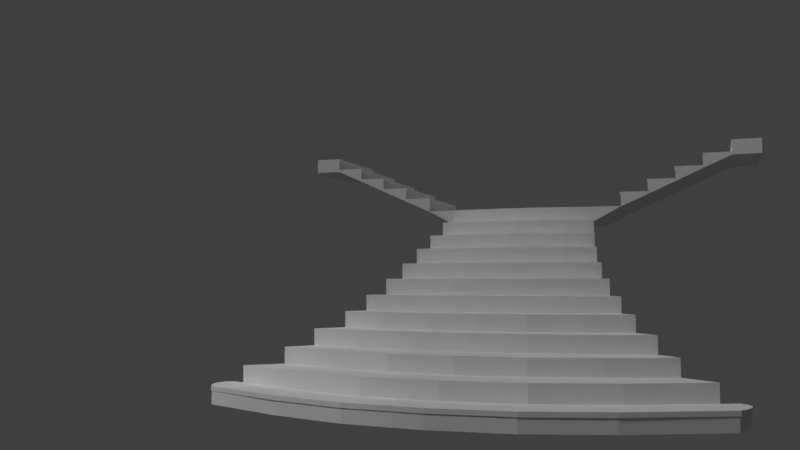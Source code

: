 # Source: Titanic_Grand_Staircase_No_railings_just_steps_.blend  (saved by Blender 2.79.0; exported with 4.5.12 LTS)
import bpy
from mathutils import Matrix  # noqa: F401  (used for matrix-valued properties, if any)

bpy.ops.wm.read_factory_settings(use_empty=True)
scene = bpy.context.scene
scene.name = 'Scene'

# ---- collections
col_collection_1 = bpy.data.collections.new('Collection 1'); scene.collection.children.link(col_collection_1)

# ---- materials (node trees are filled in below, after node groups)
mat_material = bpy.data.materials.new('Material')
mat_material.alpha_threshold = 0.0
mat_material.use_transparent_shadow = False
mat_material.roughness = 0.5
mat_material.line_color = (0.0, 0.0, 0.0, 1.0)

# ---- material node trees

# ---- world
world_world = bpy.data.worlds.new('World'); scene.world = world_world
world_world.color = (0.05088, 0.05088, 0.05088)
world_world.use_sun_shadow = False
world_world.sun_shadow_jitter_overblur = 0.0
world_world.cycles.sampling_method = 'MANUAL'

# ---- cameras
cam_camera = bpy.data.cameras.new('Camera')
cam_camera.clip_end = 100.0
cam_camera.lens = 35.0
cam_camera.sensor_width = 32.0
cam_camera.sensor_height = 18.0
cam_camera.ortho_scale = 7.314
cam_camera.dof.focus_distance = 0.0
cam_camera.dof.aperture_fstop = 128.0

# ---- lights
light_spot_005 = bpy.data.lights.new('Spot.005', 'SPOT')
light_spot_005.transmission_factor = 0.0
light_spot_005.energy = 100.0
light_spot_005.shadow_buffer_clip_start = 0.5
light_spot_005.shadow_soft_size = 0.1
light_spot_005.shadow_maximum_resolution = 0.006
light_spot_005.use_absolute_resolution = True
light_spot_004 = bpy.data.lights.new('Spot.004', 'SPOT')
light_spot_004.transmission_factor = 0.0
light_spot_004.energy = 100.0
light_spot_004.shadow_buffer_clip_start = 0.5
light_spot_004.shadow_soft_size = 0.1
light_spot_004.shadow_maximum_resolution = 0.006
light_spot_004.use_absolute_resolution = True
light_spot_003 = bpy.data.lights.new('Spot.003', 'SPOT')
light_spot_003.transmission_factor = 0.0
light_spot_003.energy = 100.0
light_spot_003.shadow_buffer_clip_start = 0.5
light_spot_003.shadow_soft_size = 0.1
light_spot_003.shadow_maximum_resolution = 0.006
light_spot_003.use_absolute_resolution = True
light_spot_002 = bpy.data.lights.new('Spot.002', 'SPOT')
light_spot_002.transmission_factor = 0.0
light_spot_002.energy = 100.0
light_spot_002.shadow_buffer_clip_start = 0.5
light_spot_002.shadow_soft_size = 0.1
light_spot_002.shadow_maximum_resolution = 0.006
light_spot_002.use_absolute_resolution = True
light_spot_001 = bpy.data.lights.new('Spot.001', 'SPOT')
light_spot_001.transmission_factor = 0.0
light_spot_001.energy = 100.0
light_spot_001.shadow_buffer_clip_start = 0.5
light_spot_001.shadow_soft_size = 0.1
light_spot_001.shadow_maximum_resolution = 0.006
light_spot_001.use_absolute_resolution = True
light_spot = bpy.data.lights.new('Spot', 'SPOT')
light_spot.transmission_factor = 0.0
light_spot.energy = 100.0
light_spot.shadow_buffer_clip_start = 0.5
light_spot.shadow_soft_size = 0.1
light_spot.shadow_maximum_resolution = 0.006
light_spot.use_absolute_resolution = True
light_hemi = bpy.data.lights.new('Hemi', 'SUN')
light_hemi.transmission_factor = 0.0
light_hemi.angle = 0.1993
light_hemi.energy = 1.0
light_hemi.shadow_buffer_clip_start = 0.5
light_hemi.shadow_soft_size = 0.1
light_hemi.shadow_cascade_max_distance = 1000.0

# ---- meshes
me_cube_025 = bpy.data.meshes.new('Cube.025')
me_cube_025.from_pydata([(-1.0, -1.0, -1.0), (-1.0, -1.0, 1.0), (-1.0, 1.0, 0.9595), (-1.0, 1.0, 1.0), (1.0, -1.0, -1.0), (1.0, -1.0, 1.0), (1.0, 1.0, 0.9595), (1.0, 1.0, 1.0)], [], [(0, 1, 3, 2), (2, 3, 7, 6), (6, 7, 5, 4), (4, 5, 1, 0), (2, 6, 4, 0), (7, 3, 1, 5)])
me_cube_025.materials.append(mat_material)
me_cube_025.use_remesh_preserve_volume = False
me_cube_025.use_remesh_preserve_attributes = False
me_cube_025.use_mirror_vertex_groups = False
me_cube_025.update()
me_cube_024 = bpy.data.meshes.new('Cube.024')
me_cube_024.from_pydata([(-1.0, -1.0, -1.0), (-1.0, -1.0, 1.0), (-1.0, 1.0, 0.616), (-1.0, 1.0, 1.0), (1.0, -1.0, -1.0), (1.0, -1.0, 1.0), (1.0, 1.0, 0.616), (1.0, 1.0, 1.0), (-1.0, -1.0, 0.6299), (-1.0, 1.0, 0.6299), (1.0, 1.0, 0.6299), (1.0, -1.0, 0.6299), (-1.0, -1.057, 0.6299), (-1.0, -1.057, 1.0), (1.0, -1.057, 1.0), (1.0, -1.057, 0.6299)], [], [(8, 1, 3, 9), (9, 3, 7, 10), (10, 7, 5, 11), (5, 1, 13, 14), (2, 6, 4, 0), (7, 3, 1, 5), (4, 11, 8, 0), (6, 10, 11, 4), (2, 9, 10, 6), (0, 8, 9, 2), (15, 14, 13, 12), (8, 11, 15, 12), (1, 8, 12, 13), (11, 5, 14, 15)])
me_cube_024.materials.append(mat_material)
me_cube_024.use_remesh_preserve_volume = False
me_cube_024.use_remesh_preserve_attributes = False
me_cube_024.use_mirror_vertex_groups = False
me_cube_024.update()
me_cube_023 = bpy.data.meshes.new('Cube.023')
me_cube_023.from_pydata([(-1.0, -1.0, -1.0), (-1.0, -1.0, 1.0), (-1.0, 1.0, 0.6102), (-1.0, 1.0, 1.0), (1.0, -1.0, -1.0), (1.0, -1.0, 1.0), (1.0, 1.0, 0.6102), (1.0, 1.0, 1.0), (-1.0, -1.0, 0.6299), (-1.0, 1.0, 0.6299), (1.0, 1.0, 0.6299), (1.0, -1.0, 0.6299), (-1.0, -1.057, 0.6299), (-1.0, -1.057, 1.0), (1.0, -1.057, 1.0), (1.0, -1.057, 0.6299)], [], [(8, 1, 3, 9), (9, 3, 7, 10), (10, 7, 5, 11), (5, 1, 13, 14), (2, 6, 4, 0), (7, 3, 1, 5), (4, 11, 8, 0), (6, 10, 11, 4), (2, 9, 10, 6), (0, 8, 9, 2), (15, 14, 13, 12), (8, 11, 15, 12), (1, 8, 12, 13), (11, 5, 14, 15)])
me_cube_023.materials.append(mat_material)
me_cube_023.use_remesh_preserve_volume = False
me_cube_023.use_remesh_preserve_attributes = False
me_cube_023.use_mirror_vertex_groups = False
me_cube_023.update()
me_cube_022 = bpy.data.meshes.new('Cube.022')
me_cube_022.from_pydata([(-1.0, -1.0, -1.0), (-1.0, -1.0, 1.0), (-1.0, 1.0, 0.6586), (-1.0, 1.0, 1.0), (1.0, -1.0, -1.0), (1.0, -1.0, 1.0), (1.0, 1.0, 0.6586), (1.0, 1.0, 1.0), (-1.0, -1.0, 0.6299), (-1.0, 1.0, 0.6299), (1.0, 1.0, 0.6299), (1.0, -1.0, 0.6299), (-1.0, -1.057, 0.6299), (-1.0, -1.057, 1.0), (1.0, -1.057, 1.0), (1.0, -1.057, 0.6299)], [], [(8, 1, 3, 9), (9, 3, 7, 10), (10, 7, 5, 11), (5, 1, 13, 14), (2, 6, 4, 0), (7, 3, 1, 5), (4, 11, 8, 0), (6, 10, 11, 4), (2, 9, 10, 6), (0, 8, 9, 2), (15, 14, 13, 12), (8, 11, 15, 12), (1, 8, 12, 13), (11, 5, 14, 15)])
me_cube_022.materials.append(mat_material)
me_cube_022.use_remesh_preserve_volume = False
me_cube_022.use_remesh_preserve_attributes = False
me_cube_022.use_mirror_vertex_groups = False
me_cube_022.update()
me_cube_021 = bpy.data.meshes.new('Cube.021')
me_cube_021.from_pydata([(-1.0, -1.0, -1.0), (-1.0, -1.0, 1.0), (-1.0, 1.0, 0.628), (-1.0, 1.0, 1.0), (1.0, -1.0, -1.0), (1.0, -1.0, 1.0), (1.0, 1.0, 0.628), (1.0, 1.0, 1.0), (-1.0, -1.0, 0.6299), (-1.0, 1.0, 0.6299), (1.0, 1.0, 0.6299), (1.0, -1.0, 0.6299), (-1.0, -1.057, 0.6299), (-1.0, -1.057, 1.0), (1.0, -1.057, 1.0), (1.0, -1.057, 0.6299)], [], [(8, 1, 3, 9), (9, 3, 7, 10), (10, 7, 5, 11), (5, 1, 13, 14), (2, 6, 4, 0), (7, 3, 1, 5), (4, 11, 8, 0), (6, 10, 11, 4), (2, 9, 10, 6), (0, 8, 9, 2), (15, 14, 13, 12), (8, 11, 15, 12), (1, 8, 12, 13), (11, 5, 14, 15)])
me_cube_021.materials.append(mat_material)
me_cube_021.use_remesh_preserve_volume = False
me_cube_021.use_remesh_preserve_attributes = False
me_cube_021.use_mirror_vertex_groups = False
me_cube_021.update()
me_cube_020 = bpy.data.meshes.new('Cube.020')
me_cube_020.from_pydata([(-1.0, -1.0, -1.0), (-1.0, -1.0, 1.0), (-1.0, 1.0, -1.0), (-1.0, 1.0, 1.0), (1.0, -1.0, -1.0), (1.0, -1.0, 1.0), (1.0, 1.0, -1.0), (1.0, 1.0, 1.0), (-1.0, -1.0, 0.6299), (-1.0, 1.0, 0.6299), (1.0, 1.0, 0.6299), (1.0, -1.0, 0.6299), (-1.0, -1.057, 0.6299), (-1.0, -1.057, 1.0), (1.0, -1.057, 1.0), (1.0, -1.057, 0.6299)], [], [(8, 1, 3, 9), (9, 3, 7, 10), (10, 7, 5, 11), (5, 1, 13, 14), (2, 6, 4, 0), (7, 3, 1, 5), (4, 11, 8, 0), (6, 10, 11, 4), (2, 9, 10, 6), (0, 8, 9, 2), (15, 14, 13, 12), (8, 11, 15, 12), (1, 8, 12, 13), (11, 5, 14, 15)])
me_cube_020.materials.append(mat_material)
me_cube_020.use_remesh_preserve_volume = False
me_cube_020.use_remesh_preserve_attributes = False
me_cube_020.use_mirror_vertex_groups = False
me_cube_020.update()
me_cube_019 = bpy.data.meshes.new('Cube.019')
me_cube_019.from_pydata([(-1.0, -1.0, -1.0), (-1.0, -1.0, 1.0), (-1.0, 1.0, -1.0), (-1.0, 1.0, 1.0), (1.0, -1.0, -1.0), (1.0, -1.0, 1.0), (1.0, 1.0, -1.0), (1.0, 1.0, 1.0), (-1.0, -1.0, 0.6299), (-1.0, 1.0, 0.6299), (1.0, 1.0, 0.6299), (1.0, -1.0, 0.6299), (-1.0, -1.057, 0.6299), (-1.0, -1.057, 1.0), (1.0, -1.057, 1.0), (1.0, -1.057, 0.6299)], [], [(8, 1, 3, 9), (9, 3, 7, 10), (10, 7, 5, 11), (5, 1, 13, 14), (2, 6, 4, 0), (7, 3, 1, 5), (4, 11, 8, 0), (6, 10, 11, 4), (2, 9, 10, 6), (0, 8, 9, 2), (15, 14, 13, 12), (8, 11, 15, 12), (1, 8, 12, 13), (11, 5, 14, 15)])
me_cube_019.materials.append(mat_material)
me_cube_019.use_remesh_preserve_volume = False
me_cube_019.use_remesh_preserve_attributes = False
me_cube_019.use_mirror_vertex_groups = False
me_cube_019.update()
me_cube_018 = bpy.data.meshes.new('Cube.018')
me_cube_018.from_pydata([(-1.0, -1.0, -1.0), (-1.0, -1.0, 1.0), (-1.0, 1.0, 0.628), (-1.0, 1.0, 1.0), (1.0, -1.0, -1.0), (1.0, -1.0, 1.0), (1.0, 1.0, 0.628), (1.0, 1.0, 1.0), (-1.0, -1.0, 0.6299), (-1.0, 1.0, 0.6299), (1.0, 1.0, 0.6299), (1.0, -1.0, 0.6299), (-1.0, -1.057, 0.6299), (-1.0, -1.057, 1.0), (1.0, -1.057, 1.0), (1.0, -1.057, 0.6299)], [], [(8, 1, 3, 9), (9, 3, 7, 10), (10, 7, 5, 11), (5, 1, 13, 14), (2, 6, 4, 0), (7, 3, 1, 5), (4, 11, 8, 0), (6, 10, 11, 4), (2, 9, 10, 6), (0, 8, 9, 2), (15, 14, 13, 12), (8, 11, 15, 12), (1, 8, 12, 13), (11, 5, 14, 15)])
me_cube_018.materials.append(mat_material)
me_cube_018.use_remesh_preserve_volume = False
me_cube_018.use_remesh_preserve_attributes = False
me_cube_018.use_mirror_vertex_groups = False
me_cube_018.update()
me_cube_017 = bpy.data.meshes.new('Cube.017')
me_cube_017.from_pydata([(-1.0, -1.0, -1.0), (-1.0, -1.0, 1.0), (-1.0, 1.0, 0.6586), (-1.0, 1.0, 1.0), (1.0, -1.0, -1.0), (1.0, -1.0, 1.0), (1.0, 1.0, 0.6586), (1.0, 1.0, 1.0), (-1.0, -1.0, 0.6299), (-1.0, 1.0, 0.6299), (1.0, 1.0, 0.6299), (1.0, -1.0, 0.6299), (-1.0, -1.057, 0.6299), (-1.0, -1.057, 1.0), (1.0, -1.057, 1.0), (1.0, -1.057, 0.6299)], [], [(8, 1, 3, 9), (9, 3, 7, 10), (10, 7, 5, 11), (5, 1, 13, 14), (2, 6, 4, 0), (7, 3, 1, 5), (4, 11, 8, 0), (6, 10, 11, 4), (2, 9, 10, 6), (0, 8, 9, 2), (15, 14, 13, 12), (8, 11, 15, 12), (1, 8, 12, 13), (11, 5, 14, 15)])
me_cube_017.materials.append(mat_material)
me_cube_017.use_remesh_preserve_volume = False
me_cube_017.use_remesh_preserve_attributes = False
me_cube_017.use_mirror_vertex_groups = False
me_cube_017.update()
me_cube_016 = bpy.data.meshes.new('Cube.016')
me_cube_016.from_pydata([(-1.0, -1.0, -1.0), (-1.0, -1.0, 1.0), (-1.0, 1.0, 0.6102), (-1.0, 1.0, 1.0), (1.0, -1.0, -1.0), (1.0, -1.0, 1.0), (1.0, 1.0, 0.6102), (1.0, 1.0, 1.0), (-1.0, -1.0, 0.6299), (-1.0, 1.0, 0.6299), (1.0, 1.0, 0.6299), (1.0, -1.0, 0.6299), (-1.0, -1.057, 0.6299), (-1.0, -1.057, 1.0), (1.0, -1.057, 1.0), (1.0, -1.057, 0.6299)], [], [(8, 1, 3, 9), (9, 3, 7, 10), (10, 7, 5, 11), (5, 1, 13, 14), (2, 6, 4, 0), (7, 3, 1, 5), (4, 11, 8, 0), (6, 10, 11, 4), (2, 9, 10, 6), (0, 8, 9, 2), (15, 14, 13, 12), (8, 11, 15, 12), (1, 8, 12, 13), (11, 5, 14, 15)])
me_cube_016.materials.append(mat_material)
me_cube_016.use_remesh_preserve_volume = False
me_cube_016.use_remesh_preserve_attributes = False
me_cube_016.use_mirror_vertex_groups = False
me_cube_016.update()
me_cube_015 = bpy.data.meshes.new('Cube.015')
me_cube_015.from_pydata([(-1.0, -1.0, -1.0), (-1.0, -1.0, 1.0), (-1.0, 1.0, 0.616), (-1.0, 1.0, 1.0), (1.0, -1.0, -1.0), (1.0, -1.0, 1.0), (1.0, 1.0, 0.616), (1.0, 1.0, 1.0), (-1.0, -1.0, 0.6299), (-1.0, 1.0, 0.6299), (1.0, 1.0, 0.6299), (1.0, -1.0, 0.6299), (-1.0, -1.057, 0.6299), (-1.0, -1.057, 1.0), (1.0, -1.057, 1.0), (1.0, -1.057, 0.6299)], [], [(8, 1, 3, 9), (9, 3, 7, 10), (10, 7, 5, 11), (5, 1, 13, 14), (2, 6, 4, 0), (7, 3, 1, 5), (4, 11, 8, 0), (6, 10, 11, 4), (2, 9, 10, 6), (0, 8, 9, 2), (15, 14, 13, 12), (8, 11, 15, 12), (1, 8, 12, 13), (11, 5, 14, 15)])
me_cube_015.materials.append(mat_material)
me_cube_015.use_remesh_preserve_volume = False
me_cube_015.use_remesh_preserve_attributes = False
me_cube_015.use_mirror_vertex_groups = False
me_cube_015.update()
me_cube_014 = bpy.data.meshes.new('Cube.014')
me_cube_014.from_pydata([(-1.0, -1.0, -1.0), (-1.0, -1.0, 1.0), (-1.0, 1.0, 0.9595), (-1.0, 1.0, 1.0), (1.0, -1.0, -1.0), (1.0, -1.0, 1.0), (1.0, 1.0, 0.9595), (1.0, 1.0, 1.0)], [], [(0, 1, 3, 2), (2, 3, 7, 6), (6, 7, 5, 4), (4, 5, 1, 0), (2, 6, 4, 0), (7, 3, 1, 5)])
me_cube_014.materials.append(mat_material)
me_cube_014.use_remesh_preserve_volume = False
me_cube_014.use_remesh_preserve_attributes = False
me_cube_014.use_mirror_vertex_groups = False
me_cube_014.update()
me_cube_012 = bpy.data.meshes.new('Cube.012')
me_cube_012.from_pydata([(1.276, -2.698, -1.0), (1.934, -1.69, 1.0), (1.948, -2.698, -1.0), (2.969, -0.8449, 1.0), (1.934, 1.69, -1.0), (1.276, -2.698, 1.0), (2.605, 1.69, -1.0), (1.948, 2.698, -1.0), (1.934, 1.69, 1.0), (1.934, -1.69, -1.0), (2.401, -7.538e-07, 1.0), (2.297, 0.8449, -1.0), (2.401, 5.303e-07, -1.0), (2.605, 1.69, 1.0), (3.072, -7.938e-07, 1.0), (1.948, 2.698, 1.0), (2.605, -1.69, -1.0), (2.969, -0.8449, -1.0), (1.276, 2.698, 1.0), (2.297, 0.8449, 1.0), (2.297, -0.8449, -1.0), (1.276, 2.698, -1.0), (2.297, -0.8449, 1.0), (3.072, 4.904e-07, -1.0), (2.969, 0.8449, 1.0), (1.948, -2.698, 1.0), (2.969, 0.8449, -1.0), (2.605, -1.69, 1.0), (2.068, -1.69, -1.0), (2.202, -1.69, -1.0), (2.337, -1.69, -1.0), (2.471, -1.69, -1.0), (2.834, -0.8449, -1.0), (2.7, -0.8449, -1.0), (2.566, -0.8449, -1.0), (2.432, -0.8449, -1.0), (2.834, 0.8449, 1.0), (2.7, 0.8449, 1.0), (2.566, 0.8449, 1.0), (2.432, 0.8449, 1.0), (2.535, -7.618e-07, 1.0), (2.669, -7.698e-07, 1.0), (2.803, -7.778e-07, 1.0), (2.938, -7.858e-07, 1.0), (2.068, 1.69, -1.0), (2.202, 1.69, -1.0), (2.337, 1.69, -1.0), (2.471, 1.69, -1.0), (2.834, -0.8449, 1.0), (2.7, -0.8449, 1.0), (2.566, -0.8449, 1.0), (2.432, -0.8449, 1.0), (2.068, -1.69, 1.0), (2.202, -1.69, 1.0), (2.337, -1.69, 1.0), (2.471, -1.69, 1.0), (2.938, 4.984e-07, -1.0), (2.803, 5.063e-07, -1.0), (2.669, 5.143e-07, -1.0), (2.535, 5.223e-07, -1.0), (2.432, 0.8449, -1.0), (2.566, 0.8449, -1.0), (2.7, 0.8449, -1.0), (2.834, 0.8449, -1.0), (2.068, 1.69, 1.0), (2.202, 1.69, 1.0), (2.337, 1.69, 1.0), (2.471, 1.69, 1.0), (1.761, -2.768, 1.0), (1.627, -2.799, 1.0), (1.493, -2.799, 1.0), (1.358, -2.768, 1.0), (1.358, -2.768, -1.0), (1.493, -2.799, -1.0), (1.627, -2.799, -1.0), (1.761, -2.768, -1.0), (1.761, 2.768, -1.0), (1.627, 2.799, -1.0), (1.493, 2.799, -1.0), (1.358, 2.768, -1.0), (1.358, 2.768, 1.0), (1.493, 2.799, 1.0), (1.627, 2.799, 1.0), (1.761, 2.768, 1.0), (1.948, 2.698, 0.5), (1.276, 2.698, 0.5), (2.401, -4.328e-07, 0.5), (1.934, 1.69, 0.5), (1.276, -2.698, 0.5), (2.297, 0.8449, 0.5), (1.934, -1.69, 0.5), (2.969, -0.8449, 0.5), (2.297, -0.8449, 0.5), (2.605, -1.69, 0.5), (2.969, 0.8449, 0.5), (1.948, -2.698, 0.5), (2.605, 1.69, 0.5), (3.072, -4.727e-07, 0.5), (1.358, 2.768, 0.5), (1.493, 2.799, 0.5), (1.627, 2.799, 0.5), (1.761, 2.768, 0.5), (1.358, -2.768, 0.5), (1.493, -2.799, 0.5), (1.627, -2.799, 0.5), (1.761, -2.768, 0.5), (1.933, -1.705, 1.002), (1.27, -2.707, 1.002), (3.082, -7.968e-07, 1.002), (2.978, -0.8526, 1.002), (1.27, 2.712, 1.002), (1.933, 1.705, 1.002), (2.3, 0.8526, 1.002), (2.611, -1.705, 1.002), (1.947, 2.712, 0.4977), (1.947, 2.712, 1.002), (2.978, 0.8526, 1.002), (2.404, -7.565e-07, 1.002), (1.352, -2.778, 1.002), (2.611, 1.705, 1.002), (1.759, 2.783, 1.002), (1.27, 2.712, 0.4977), (2.3, -0.8526, 1.002), (1.27, -2.707, 0.4977), (1.947, -2.707, 0.4977), (1.947, -2.707, 1.002), (1.759, -2.778, 1.002), (1.624, -2.809, 1.002), (1.488, -2.809, 1.002), (1.352, 2.783, 1.002), (1.488, 2.814, 1.002), (1.624, 2.814, 1.002), (1.352, -2.778, 0.4977), (1.488, -2.809, 0.4977), (1.624, -2.809, 0.4977), (1.759, -2.778, 0.4977), (2.404, -4.325e-07, 0.4977), (1.933, 1.705, 0.4977), (2.3, 0.8526, 0.4977), (1.933, -1.705, 0.4977), (2.978, -0.8526, 0.4977), (2.3, -0.8526, 0.4977), (2.611, -1.705, 0.4977), (2.978, 0.8526, 0.4977), (2.611, 1.705, 0.4977), (3.082, -4.728e-07, 0.4977), (1.352, 2.783, 0.4977), (1.488, 2.814, 0.4977), (1.624, 2.814, 0.4977), (1.759, 2.783, 0.4977)], [], [(31, 32, 17, 16), (43, 48, 3, 14), (75, 31, 16, 2), (14, 3, 109, 108), (93, 91, 140, 142), (98, 85, 121, 146), (32, 56, 23, 17), (5, 1, 106, 107), (67, 36, 24, 13), (47, 76, 7, 6), (36, 43, 14, 24), (91, 97, 145, 140), (24, 14, 108, 116), (55, 68, 25, 27), (99, 98, 146, 147), (83, 15, 115, 120), (63, 47, 6, 26), (48, 55, 27, 3), (90, 88, 123, 139), (100, 99, 147, 148), (85, 87, 137, 121), (56, 63, 26, 23), (83, 67, 13, 15), (101, 100, 148, 149), (105, 75, 2, 95), (87, 89, 138, 137), (88, 102, 132, 123), (70, 71, 118, 128), (89, 86, 136, 138), (3, 27, 113, 109), (88, 0, 72, 102), (102, 72, 73, 103), (103, 73, 74, 104), (104, 74, 75, 105), (18, 8, 64, 80), (80, 64, 65, 81), (81, 65, 66, 82), (82, 66, 67, 83), (12, 11, 60, 59), (59, 60, 61, 58), (58, 61, 62, 57), (57, 62, 63, 56), (22, 1, 52, 51), (51, 52, 53, 50), (50, 53, 54, 49), (49, 54, 55, 48), (11, 4, 44, 60), (60, 44, 45, 61), (61, 45, 46, 62), (62, 46, 47, 63), (1, 5, 71, 52), (52, 71, 70, 53), (53, 70, 69, 54), (54, 69, 68, 55), (19, 10, 40, 39), (39, 40, 41, 38), (38, 41, 42, 37), (37, 42, 43, 36), (4, 21, 79, 44), (44, 79, 78, 45), (45, 78, 77, 46), (46, 77, 76, 47), (8, 19, 39, 64), (64, 39, 38, 65), (65, 38, 37, 66), (66, 37, 36, 67), (20, 12, 59, 35), (35, 59, 58, 34), (34, 58, 57, 33), (33, 57, 56, 32), (0, 9, 28, 72), (72, 28, 29, 73), (73, 29, 30, 74), (74, 30, 31, 75), (10, 22, 51, 40), (40, 51, 50, 41), (41, 50, 49, 42), (42, 49, 48, 43), (9, 20, 35, 28), (28, 35, 34, 29), (29, 34, 33, 30), (30, 33, 32, 31), (102, 103, 133, 132), (13, 24, 116, 119), (69, 70, 128, 127), (86, 92, 141, 136), (77, 100, 101, 76), (78, 99, 100, 77), (79, 98, 99, 78), (21, 85, 98, 79), (76, 101, 84, 7), (82, 83, 120, 131), (16, 93, 95, 2), (20, 9, 90, 92), (7, 84, 96, 6), (6, 96, 94, 26), (26, 94, 97, 23), (12, 20, 92, 86), (11, 12, 86, 89), (4, 11, 89, 87), (21, 4, 87, 85), (9, 0, 88, 90), (23, 97, 91, 17), (17, 91, 93, 16), (140, 109, 113, 142), (145, 108, 109, 140), (139, 123, 107, 106), (121, 137, 111, 110), (137, 138, 112, 111), (138, 136, 117, 112), (136, 141, 122, 117), (143, 116, 108, 145), (144, 119, 116, 143), (114, 115, 119, 144), (141, 139, 106, 122), (142, 113, 125, 124), (149, 120, 115, 114), (121, 110, 129, 146), (146, 129, 130, 147), (147, 130, 131, 148), (148, 131, 120, 149), (127, 134, 135, 126), (128, 133, 134, 127), (118, 132, 133, 128), (107, 123, 132, 118), (126, 135, 124, 125), (15, 13, 119, 115), (84, 101, 149, 114), (10, 19, 112, 117), (1, 22, 122, 106), (105, 95, 124, 135), (95, 93, 142, 124), (27, 25, 125, 113), (92, 90, 139, 141), (18, 80, 129, 110), (22, 10, 117, 122), (96, 84, 114, 144), (8, 18, 110, 111), (80, 81, 130, 129), (94, 96, 144, 143), (25, 68, 126, 125), (71, 5, 107, 118), (104, 105, 135, 134), (81, 82, 131, 130), (97, 94, 143, 145), (68, 69, 127, 126), (103, 104, 134, 133), (19, 8, 111, 112)])
me_cube_012.materials.append(mat_material)
me_cube_012.use_remesh_preserve_volume = False
me_cube_012.use_remesh_preserve_attributes = False
me_cube_012.use_mirror_vertex_groups = False
me_cube_012.update()
me_cube_011 = bpy.data.meshes.new('Cube.011')
me_cube_011.from_pydata([(1.39, -2.535, -1.0), (1.934, -1.69, 1.0), (1.6, 0.7262, 0.9526), (1.335, -1.452, 0.9526), (1.934, 1.69, -1.0), (1.39, -2.535, 1.0), (0.9338, -2.179, 1.0), (0.9338, -2.179, 0.9526), (1.934, 1.69, 1.0), (1.934, -1.69, -1.0), (2.401, -7.538e-07, 1.0), (2.297, 0.8449, -1.0), (2.401, 5.303e-07, -1.0), (1.335, -1.452, 1.0), (1.686, 4.863e-07, 0.9526), (1.686, -6.174e-07, 1.0), (1.6, -0.7262, 1.0), (0.9338, 2.179, 1.0), (1.39, 2.535, 1.0), (2.297, 0.8449, 1.0), (2.297, -0.8449, -1.0), (1.39, 2.535, -1.0), (2.297, -0.8449, 1.0), (1.335, 1.452, 0.9526), (1.6, -0.7262, 0.9526), (1.6, 0.7262, 1.0), (0.9338, 2.179, 0.9526), (1.335, 1.452, 1.0), (1.6, -0.7262, 0.9886), (1.6, 0.7262, 0.9886), (1.335, 1.452, 0.9886), (0.9338, 2.179, 0.9886), (1.39, 2.535, 0.5208), (2.401, -4.461e-07, 0.5208), (1.934, 1.69, 0.5208), (1.39, -2.535, 0.5208), (2.297, 0.8449, 0.5208), (1.934, -1.69, 0.5208), (2.297, -0.8449, 0.5208), (1.335, -1.452, 0.9886), (0.9338, -2.179, 0.9886), (1.686, -3.53e-07, 0.9886)], [], [(2, 23, 4, 11), (31, 17, 18, 32), (28, 39, 13, 16), (13, 6, 5, 1), (27, 25, 19, 8), (37, 1, 5, 35), (23, 26, 21, 4), (32, 18, 8, 34), (41, 28, 16, 15), (3, 24, 20, 9), (14, 2, 11, 12), (34, 8, 19, 36), (36, 19, 10, 33), (7, 3, 9, 0), (33, 10, 22, 38), (15, 16, 22, 10), (29, 41, 15, 25), (30, 29, 25, 27), (25, 15, 10, 19), (17, 27, 8, 18), (38, 22, 1, 37), (31, 30, 27, 17), (39, 40, 6, 13), (16, 13, 1, 22), (24, 14, 12, 20), (40, 7, 0, 35), (6, 40, 35, 5), (3, 7, 40, 39), (26, 23, 30, 31), (20, 38, 37, 9), (23, 2, 29, 30), (2, 14, 41, 29), (12, 33, 38, 20), (11, 36, 33, 12), (4, 34, 36, 11), (14, 24, 28, 41), (21, 32, 34, 4), (9, 37, 35, 0), (24, 3, 39, 28), (26, 31, 32, 21)])
me_cube_011.materials.append(mat_material)
me_cube_011.use_remesh_preserve_volume = False
me_cube_011.use_remesh_preserve_attributes = False
me_cube_011.use_mirror_vertex_groups = False
me_cube_011.update()
me_cube_010 = bpy.data.meshes.new('Cube.010')
me_cube_010.from_pydata([(0.5026, 1.948, 0.9558), (0.5026, -1.948, 1.0), (1.6, 0.7262, -1.0), (1.335, -1.452, -1.0), (0.8789, -0.6494, 1.0), (0.5026, -1.948, 0.9558), (0.9338, -2.179, 1.0), (0.9338, -2.179, -1.0), (0.7224, -1.299, 1.0), (0.7224, 1.299, 0.9558), (0.8789, 0.6494, 0.9558), (0.9173, -5.352e-07, 1.0), (0.7224, -1.299, 0.9558), (1.335, -1.452, 1.0), (1.686, 4.863e-07, -1.0), (1.686, -6.174e-07, 1.0), (1.6, -0.7262, 1.0), (0.9338, 2.179, 1.0), (0.8789, -0.6494, 0.9558), (0.8789, 0.6494, 1.0), (0.7224, 1.299, 1.0), (0.9173, 4.519e-07, 0.9558), (0.5026, 1.948, 1.0), (1.335, 1.452, -1.0), (1.6, -0.7262, -1.0), (1.6, 0.7262, 1.0), (0.9338, 2.179, -1.0), (1.335, 1.452, 1.0)], [], [(5, 12, 3, 7), (21, 10, 2, 14), (24, 16, 13, 3), (18, 21, 14, 24), (12, 5, 1, 8), (22, 20, 27, 17), (12, 18, 24, 3), (4, 8, 13, 16), (14, 15, 16, 24), (0, 9, 20, 22), (9, 10, 19, 20), (19, 11, 15, 25), (8, 1, 6, 13), (10, 21, 11, 19), (20, 19, 25, 27), (21, 18, 4, 11), (2, 25, 15, 14), (23, 27, 25, 2), (1, 5, 7, 6), (10, 9, 23, 2), (11, 4, 16, 15), (26, 17, 27, 23), (3, 13, 6, 7), (9, 0, 26, 23), (18, 12, 8, 4), (0, 22, 17, 26)])
me_cube_010.materials.append(mat_material)
me_cube_010.use_remesh_preserve_volume = False
me_cube_010.use_remesh_preserve_attributes = False
me_cube_010.use_mirror_vertex_groups = False
me_cube_010.update()
me_cube_009 = bpy.data.meshes.new('Cube.009')
me_cube_009.from_pydata([(0.5026, 1.948, -1.0), (0.5026, -1.948, 1.0), (0.3862, 0.5669, 1.0), (0.2297, 1.134, 1.0), (0.8789, -0.6494, 1.0), (0.5026, -1.948, -1.0), (0.2297, 1.134, 0.9951), (0.009829, 1.701, 0.9951), (0.7224, -1.299, 1.0), (0.7224, 1.299, -1.0), (0.8789, 0.6494, -1.0), (0.9173, -5.352e-07, 1.0), (0.7224, -1.299, -1.0), (0.2297, -1.134, 1.0), (0.009829, -1.701, 1.0), (0.00983, 1.701, 1.0), (0.009829, -1.701, 0.9951), (0.3862, -0.5669, 0.9951), (0.8789, -0.6494, -1.0), (0.8789, 0.6494, 1.0), (0.7224, 1.299, 1.0), (0.9173, 4.519e-07, -1.0), (0.5026, 1.948, 1.0), (0.3862, -0.5669, 1.0), (0.4245, 4.24e-07, 0.9951), (0.3862, 0.5669, 0.9951), (0.4245, -4.377e-07, 1.0), (0.2297, -1.134, 0.9951)], [], [(17, 27, 13, 23), (24, 17, 23, 26), (13, 14, 1, 8), (25, 24, 26, 2), (12, 8, 1, 5), (16, 27, 12, 5), (27, 17, 18, 12), (6, 7, 0, 9), (15, 3, 20, 22), (0, 22, 20, 9), (9, 20, 19, 10), (25, 6, 9, 10), (6, 25, 2, 3), (10, 19, 11, 21), (17, 24, 21, 18), (21, 11, 4, 18), (23, 13, 8, 4), (3, 2, 19, 20), (7, 6, 3, 15), (7, 15, 22, 0), (24, 25, 10, 21), (26, 23, 4, 11), (2, 26, 11, 19), (14, 16, 5, 1), (18, 4, 8, 12), (27, 16, 14, 13)])
me_cube_009.materials.append(mat_material)
me_cube_009.use_remesh_preserve_volume = False
me_cube_009.use_remesh_preserve_attributes = False
me_cube_009.use_mirror_vertex_groups = False
me_cube_009.update()
me_cube_008 = bpy.data.meshes.new('Cube.008')
me_cube_008.from_pydata([(-0.3509, 1.529, 1.0), (-0.3509, -1.529, 0.9611), (0.3862, 0.5669, 1.0), (0.2297, 1.134, 1.0), (-0.1692, -0.5096, 1.0), (-0.3509, -1.529, 1.0), (0.2297, 1.134, -1.0), (0.009829, 1.701, -1.0), (-0.3509, 1.529, 0.9611), (-0.2431, 1.019, 0.9611), (-0.2431, -1.019, 0.9611), (-0.1692, -0.5096, 0.9611), (-0.2431, -1.019, 1.0), (0.2297, -1.134, 1.0), (0.009829, -1.701, 1.0), (0.00983, 1.701, 1.0), (0.009829, -1.701, -1.0), (0.3862, -0.5669, -1.0), (-0.2431, 1.019, 1.0), (-0.1692, 0.5096, 0.9611), (-0.1692, 0.5096, 1.0), (-0.1493, 4.118e-07, 0.9611), (-0.1493, -3.628e-07, 1.0), (0.3862, -0.5669, 1.0), (0.4245, 4.24e-07, -1.0), (0.3862, 0.5669, -1.0), (0.4245, -4.377e-07, 1.0), (0.2297, -1.134, -1.0)], [], [(17, 23, 13, 27), (24, 26, 23, 17), (11, 21, 24, 17), (25, 2, 26, 24), (4, 12, 13, 23), (10, 1, 5, 12), (8, 9, 18, 0), (21, 19, 25, 24), (9, 19, 20, 18), (0, 18, 3, 15), (20, 22, 26, 2), (10, 11, 17, 27), (6, 3, 2, 25), (12, 5, 14, 13), (1, 10, 27, 16), (18, 20, 2, 3), (19, 21, 22, 20), (21, 11, 4, 22), (7, 15, 3, 6), (5, 1, 16, 14), (19, 9, 6, 25), (11, 10, 12, 4), (8, 0, 15, 7), (9, 8, 7, 6), (22, 4, 23, 26), (27, 13, 14, 16)])
me_cube_008.materials.append(mat_material)
me_cube_008.use_remesh_preserve_volume = False
me_cube_008.use_remesh_preserve_attributes = False
me_cube_008.use_mirror_vertex_groups = False
me_cube_008.update()
me_cube_007 = bpy.data.meshes.new('Cube.007')
me_cube_007.from_pydata([(0.08461, 1.529, 1.0), (0.08461, -1.529, -1.0), (-0.1999, -0.9163, 0.9994), (-0.1999, 0.9163, 0.9994), (0.2663, -0.5096, 1.0), (0.08461, -1.529, 1.0), (-0.106, -3.167e-07, 1.0), (-0.126, 0.4582, 1.0), (0.08461, 1.529, -1.0), (0.1924, 1.019, -1.0), (0.1924, -1.019, -1.0), (0.2663, -0.5096, -1.0), (0.1924, -1.019, 1.0), (-0.1999, 0.9163, 1.0), (-0.126, -0.4582, 1.0), (-0.126, -0.4582, 0.9994), (-0.1999, -0.9163, 1.0), (-0.106, 3.797e-07, 0.9994), (0.1924, 1.019, 1.0), (0.2663, 0.5096, -1.0), (0.2663, 0.5096, 1.0), (0.2863, 3.905e-07, -1.0), (0.2863, -3.841e-07, 1.0), (-0.3077, -1.374, 1.0), (-0.126, 0.4582, 0.9994), (-0.3077, -1.374, 0.9994), (-0.3077, 1.374, 1.0), (-0.3077, 1.374, 0.9994)], [], [(13, 7, 20, 18), (7, 6, 22, 20), (15, 17, 21, 11), (6, 14, 4, 22), (15, 2, 16, 14), (10, 12, 5, 1), (8, 0, 18, 9), (17, 15, 14, 6), (9, 18, 20, 19), (2, 15, 11, 10), (3, 27, 8, 9), (24, 17, 6, 7), (14, 16, 12, 4), (27, 26, 0, 8), (23, 25, 1, 5), (24, 3, 9, 19), (19, 20, 22, 21), (21, 22, 4, 11), (16, 23, 5, 12), (25, 2, 10, 1), (17, 24, 19, 21), (11, 4, 12, 10), (3, 24, 7, 13), (27, 3, 13, 26), (2, 25, 23, 16), (26, 13, 18, 0)])
me_cube_007.materials.append(mat_material)
me_cube_007.use_remesh_preserve_volume = False
me_cube_007.use_remesh_preserve_attributes = False
me_cube_007.use_mirror_vertex_groups = False
me_cube_007.update()
me_cube_006 = bpy.data.meshes.new('Cube.006')
me_cube_006.from_pydata([(-0.2933, -1.255, 0.4824), (-0.2085, -0.8366, 0.4824), (0.2018, -0.9163, -1.494), (0.2018, 0.9163, -1.494), (-0.2933, -1.255, 0.5059), (-0.1516, -0.4183, 0.4824), (0.2956, -3.508e-07, 0.5059), (0.2757, 0.4582, 0.5059), (-0.2933, 1.255, 0.4824), (-0.2085, -0.8366, 0.5059), (-0.2085, 0.8366, 0.4824), (-0.1516, 0.4183, 0.4824), (-0.1316, 3.499e-07, 0.4824), (0.2018, 0.9163, 0.5059), (0.2757, -0.4582, 0.5059), (0.2757, -0.4582, -1.494), (0.2018, -0.9163, 0.5059), (0.2956, 3.456e-07, -1.494), (-0.2933, 1.255, 0.5059), (-0.2085, 0.8366, 0.5059), (-0.1516, 0.4183, 0.5059), (-0.1516, -0.4183, 0.5059), (-0.1316, -2.858e-07, 0.5059), (0.09392, -1.374, 0.5059), (0.2757, 0.4582, -1.494), (0.09392, -1.374, -1.494), (0.09392, 1.374, 0.5059), (0.09392, 1.374, -1.494)], [], [(1, 0, 4, 9), (8, 10, 19, 18), (11, 10, 3, 24), (10, 11, 20, 19), (15, 14, 16, 2), (22, 21, 14, 6), (21, 9, 16, 14), (17, 6, 14, 15), (20, 22, 6, 7), (11, 12, 22, 20), (1, 5, 15, 2), (24, 7, 6, 17), (12, 5, 21, 22), (5, 1, 9, 21), (10, 8, 27, 3), (5, 12, 17, 15), (19, 20, 7, 13), (18, 19, 13, 26), (4, 0, 25, 23), (0, 1, 2, 25), (8, 18, 26, 27), (9, 4, 23, 16), (3, 13, 7, 24), (27, 26, 13, 3), (2, 16, 23, 25), (12, 11, 24, 17)])
me_cube_006.materials.append(mat_material)
me_cube_006.use_remesh_preserve_volume = False
me_cube_006.use_remesh_preserve_attributes = False
me_cube_006.use_mirror_vertex_groups = False
me_cube_006.update()
me_cube_005 = bpy.data.meshes.new('Cube.005')
me_cube_005.from_pydata([(0.134, -1.255, -1.0), (0.2187, -0.8366, -1.0), (-0.3095, -1.164, 1.0), (-0.3095, 1.164, 1.0), (0.134, -1.255, 1.0), (0.2756, -0.4183, -1.0), (-0.3095, 1.164, 1.017), (-0.3095, -1.164, 1.017), (0.134, 1.255, -1.0), (0.2187, -0.8366, 1.0), (0.2187, 0.8366, -1.0), (0.2756, 0.4183, -1.0), (0.2956, 3.159e-07, -1.0), (-0.2248, -0.7762, 1.017), (-0.1679, -0.3881, 1.017), (-0.1479, 3.296e-07, 1.017), (-0.1479, -2.603e-07, 1.0), (-0.1679, 0.3881, 1.017), (0.134, 1.255, 1.0), (0.2187, 0.8366, 1.0), (0.2756, 0.4183, 1.0), (0.2756, -0.4183, 1.0), (0.2956, -3.199e-07, 1.0), (-0.1679, 0.3881, 1.0), (-0.2248, 0.7762, 1.017), (-0.2248, 0.7762, 1.0), (-0.2248, -0.7762, 1.0), (-0.1679, -0.3881, 1.0)], [], [(1, 9, 4, 0), (8, 18, 19, 10), (24, 6, 8, 10), (10, 19, 20, 11), (3, 25, 19, 18), (7, 13, 1, 0), (17, 24, 10, 11), (25, 23, 20, 19), (6, 3, 18, 8), (11, 20, 22, 12), (15, 17, 11, 12), (23, 16, 22, 20), (12, 22, 21, 5), (5, 21, 9, 1), (14, 13, 26, 27), (2, 7, 0, 4), (15, 14, 27, 16), (17, 15, 16, 23), (24, 17, 23, 25), (6, 24, 25, 3), (13, 7, 2, 26), (14, 15, 12, 5), (16, 27, 21, 22), (27, 26, 9, 21), (26, 2, 4, 9), (13, 14, 5, 1)])
me_cube_005.materials.append(mat_material)
me_cube_005.use_remesh_preserve_volume = False
me_cube_005.use_remesh_preserve_attributes = False
me_cube_005.use_mirror_vertex_groups = False
me_cube_005.update()
me_cube_004 = bpy.data.meshes.new('Cube.004')
me_cube_004.from_pydata([(-0.3449, -1.093, 0.4484), (-0.3449, -1.093, 0.5172), (0.1694, -1.164, 0.5172), (0.1694, 1.164, 0.5172), (-0.3449, 1.093, 0.4484), (-0.2602, -0.7283, 0.5172), (0.1694, 1.164, -1.483), (0.1694, -1.164, -1.483), (-0.2602, 0.7283, 0.4484), (-0.2033, 0.3642, 0.4484), (-0.1833, 3.285e-07, 0.4484), (-0.2602, -0.7283, 0.4484), (-0.2033, -0.3642, 0.4484), (0.2542, -0.7762, -1.483), (0.311, -0.3881, -1.483), (0.331, 2.87e-07, -1.483), (0.331, -3.029e-07, 0.5172), (0.311, 0.3881, -1.483), (-0.3449, 1.093, 0.5172), (-0.2602, 0.7283, 0.5172), (-0.2033, 0.3642, 0.5172), (-0.2033, -0.3642, 0.5172), (-0.1833, -2.25e-07, 0.5172), (0.311, 0.3881, 0.5172), (0.2542, 0.7762, -1.483), (0.2542, 0.7762, 0.5172), (0.2542, -0.7762, 0.5172), (0.311, -0.3881, 0.5172)], [], [(21, 5, 26, 27), (19, 20, 23, 25), (1, 0, 7, 2), (18, 19, 25, 3), (4, 18, 3, 6), (11, 12, 14, 13), (0, 11, 13, 7), (12, 10, 15, 14), (10, 9, 17, 15), (22, 21, 27, 16), (8, 4, 6, 24), (9, 8, 24, 17), (20, 22, 16, 23), (5, 1, 2, 26), (14, 27, 26, 13), (11, 0, 1, 5), (15, 16, 27, 14), (17, 23, 16, 15), (24, 25, 23, 17), (6, 3, 25, 24), (13, 26, 2, 7), (4, 8, 19, 18), (8, 9, 20, 19), (9, 10, 22, 20), (10, 12, 21, 22), (12, 11, 5, 21)])
me_cube_004.materials.append(mat_material)
me_cube_004.use_remesh_preserve_volume = False
me_cube_004.use_remesh_preserve_attributes = False
me_cube_004.use_mirror_vertex_groups = False
me_cube_004.update()
me_cube_003 = bpy.data.meshes.new('Cube.003')
me_cube_003.from_pydata([(0.193, -1.093, -1.501), (0.193, -1.093, 0.4989), (-0.2269, -0.3452, 0.4989), (-0.207, -2.245e-07, 0.4989), (0.193, 1.093, -1.501), (0.2778, -0.7283, 0.4989), (-0.2838, 0.6903, 0.5034), (-0.2838, -0.6903, 0.4989), (0.2778, 0.7283, -1.501), (0.3347, 0.3642, -1.501), (0.3546, 2.433e-07, -1.501), (0.2778, -0.7283, -1.501), (0.3347, -0.3642, -1.501), (-0.2269, 0.3452, 0.4989), (-0.2838, 0.6903, 0.4989), (-0.2269, -0.3452, 0.5034), (-0.207, 3.001e-07, 0.5034), (-0.2269, 0.3452, 0.5034), (0.193, 1.093, 0.4989), (0.2778, 0.7283, 0.4989), (0.3347, 0.3642, 0.4989), (0.3347, -0.3642, 0.4989), (0.3546, -3.102e-07, 0.4989), (-0.3686, -1.035, 0.4989), (-0.3686, 1.035, 0.4989), (-0.3686, 1.035, 0.5034), (-0.3686, -1.035, 0.5034), (-0.2838, -0.6903, 0.5034)], [], [(13, 3, 22, 20), (15, 27, 7, 2), (26, 27, 11, 0), (3, 2, 21, 22), (17, 6, 8, 9), (25, 24, 18, 4), (16, 17, 9, 10), (23, 26, 0, 1), (15, 16, 10, 12), (2, 7, 5, 21), (7, 23, 1, 5), (27, 15, 12, 11), (6, 25, 4, 8), (24, 14, 19, 18), (14, 13, 20, 19), (11, 5, 1, 0), (16, 15, 2, 3), (17, 16, 3, 13), (6, 17, 13, 14), (25, 6, 14, 24), (27, 26, 23, 7), (4, 18, 19, 8), (8, 19, 20, 9), (9, 20, 22, 10), (10, 22, 21, 12), (12, 21, 5, 11)])
me_cube_003.materials.append(mat_material)
me_cube_003.use_remesh_preserve_volume = False
me_cube_003.use_remesh_preserve_attributes = False
me_cube_003.use_mirror_vertex_groups = False
me_cube_003.update()
me_cube_001 = bpy.data.meshes.new('Cube.001')
me_cube_001.from_pydata([(-0.353, 1.0, 0.9824), (-0.353, -1.0, 0.9824), (0.3191, -0.3452, 1.0), (0.3391, -2.883e-07, 1.0), (-0.353, 1.0, 1.0), (-0.353, -1.0, 1.0), (0.2622, 0.6903, -1.0), (0.2622, -0.6903, 1.0), (-0.2682, 0.6667, 0.9824), (-0.2114, 0.3333, 0.9824), (-0.1914, 2.938e-07, 0.9824), (-0.2114, -0.3333, 0.9824), (-0.2682, -0.6667, 0.9824), (0.3191, 0.3452, 1.0), (0.2622, 0.6903, 1.0), (0.3191, -0.3452, -1.0), (0.3391, 2.363e-07, -1.0), (0.3191, 0.3452, -1.0), (-0.2682, 0.6667, 1.0), (-0.2114, 0.3333, 1.0), (-0.1914, -2.129e-07, 1.0), (-0.2114, -0.3333, 1.0), (-0.2682, -0.6667, 1.0), (0.1775, -1.035, 1.0), (0.1775, 1.035, 1.0), (0.1775, 1.035, -1.0), (0.1775, -1.035, -1.0), (0.2622, -0.6903, -1.0)], [], [(0, 4, 24, 25), (15, 2, 7, 27), (12, 1, 5, 22), (19, 20, 3, 13), (12, 11, 15, 27), (18, 19, 13, 14), (22, 5, 23, 7), (11, 10, 16, 15), (1, 12, 27, 26), (4, 18, 14, 24), (10, 9, 17, 16), (0, 8, 18, 4), (8, 9, 19, 18), (9, 10, 20, 19), (10, 11, 21, 20), (11, 12, 22, 21), (16, 3, 2, 15), (17, 13, 3, 16), (6, 14, 13, 17), (25, 24, 14, 6), (27, 7, 23, 26), (9, 8, 6, 17), (8, 0, 25, 6), (5, 1, 26, 23), (21, 22, 7, 2), (20, 21, 2, 3)])
me_cube_001.materials.append(mat_material)
me_cube_001.use_remesh_preserve_volume = False
me_cube_001.use_remesh_preserve_attributes = False
me_cube_001.use_mirror_vertex_groups = False
me_cube_001.update()
me_cube = bpy.data.meshes.new('Cube')
me_cube.from_pydata([(1.0, 1.0, -1.0), (1.0, -1.0, -1.0), (-1.0, -1.0, -1.0), (-1.0, 1.0, -1.0), (1.0, 1.0, 1.0), (1.0, -1.0, 1.0), (-1.0, -1.0, 1.0), (-1.0, 1.0, 1.0), (1.085, 0.6667, -1.0), (1.142, 0.3333, -1.0), (1.162, -2.98e-08, -1.0), (1.142, -0.3333, -1.0), (1.085, -0.6667, -1.0), (-1.0, -0.6667, -1.0), (-1.0, -0.3333, -1.0), (-1.0, 2.682e-07, -1.0), (-1.0, 0.3333, -1.0), (-1.0, 0.6667, -1.0), (1.085, 0.6667, 1.0), (1.142, 0.3333, 1.0), (1.162, -5.364e-07, 1.0), (1.142, -0.3333, 1.0), (1.085, -0.6667, 1.0), (-1.0, -0.6667, 1.0), (-1.0, -0.3333, 1.0), (-1.0, 1.788e-07, 1.0), (-1.0, 0.3333, 1.0), (-1.0, 0.6667, 1.0)], [], [(12, 1, 2, 13), (22, 23, 6, 5), (12, 22, 5, 1), (1, 5, 6, 2), (17, 27, 7, 3), (4, 0, 3, 7), (2, 6, 23, 13), (13, 23, 24, 14), (14, 24, 25, 15), (15, 25, 26, 16), (16, 26, 27, 17), (0, 4, 18, 8), (8, 18, 19, 9), (9, 19, 20, 10), (10, 20, 21, 11), (11, 21, 22, 12), (4, 7, 27, 18), (18, 27, 26, 19), (19, 26, 25, 20), (20, 25, 24, 21), (21, 24, 23, 22), (0, 8, 17, 3), (8, 9, 16, 17), (9, 10, 15, 16), (10, 11, 14, 15), (11, 12, 13, 14)])
me_cube.materials.append(mat_material)
me_cube.use_remesh_preserve_volume = False
me_cube.use_remesh_preserve_attributes = False
me_cube.use_mirror_vertex_groups = False
me_cube.update()

# ---- objects
ob_spot_005 = bpy.data.objects.new('Spot.005', light_spot_005)
ob_spot_004 = bpy.data.objects.new('Spot.004', light_spot_004)
ob_spot_003 = bpy.data.objects.new('Spot.003', light_spot_003)
ob_spot_002 = bpy.data.objects.new('Spot.002', light_spot_002)
ob_spot_001 = bpy.data.objects.new('Spot.001', light_spot_001)
ob_spot = bpy.data.objects.new('Spot', light_spot)
ob_hemi = bpy.data.objects.new('Hemi', light_hemi)
ob_cube_023 = bpy.data.objects.new('Cube.023', me_cube_025)
ob_cube_022 = bpy.data.objects.new('Cube.022', me_cube_024)
ob_cube_021 = bpy.data.objects.new('Cube.021', me_cube_023)
ob_cube_020 = bpy.data.objects.new('Cube.020', me_cube_022)
ob_cube_019 = bpy.data.objects.new('Cube.019', me_cube_021)
ob_cube_018 = bpy.data.objects.new('Cube.018', me_cube_020)
ob_cube_017 = bpy.data.objects.new('Cube.017', me_cube_019)
ob_cube_016 = bpy.data.objects.new('Cube.016', me_cube_018)
ob_cube_015 = bpy.data.objects.new('Cube.015', me_cube_017)
ob_cube_014 = bpy.data.objects.new('Cube.014', me_cube_016)
ob_cube_013 = bpy.data.objects.new('Cube.013', me_cube_015)
ob_cube_012 = bpy.data.objects.new('Cube.012', me_cube_014)
ob_cube_011 = bpy.data.objects.new('Cube.011', me_cube_012)
ob_cube_010 = bpy.data.objects.new('Cube.010', me_cube_011)
ob_cube_009 = bpy.data.objects.new('Cube.009', me_cube_010)
ob_cube_008 = bpy.data.objects.new('Cube.008', me_cube_009)
ob_cube_007 = bpy.data.objects.new('Cube.007', me_cube_008)
ob_cube_006 = bpy.data.objects.new('Cube.006', me_cube_007)
ob_cube_005 = bpy.data.objects.new('Cube.005', me_cube_006)
ob_cube_004 = bpy.data.objects.new('Cube.004', me_cube_005)
ob_cube_003 = bpy.data.objects.new('Cube.003', me_cube_004)
ob_cube_002 = bpy.data.objects.new('Cube.002', me_cube_003)
ob_cube_001 = bpy.data.objects.new('Cube.001', me_cube_001)
ob_cube = bpy.data.objects.new('Cube', me_cube)
ob_camera = bpy.data.objects.new('Camera', cam_camera)

# ---- transforms, parenting, visibility, modifiers, constraints
ob_spot_005.location = (10.36, -6.585, 3.484)
ob_spot_005.rotation_euler = (0.39, 0.4779, 0.0)
ob_spot_005.lineart.crease_threshold = 0.0
ob_spot_004.location = (13.47, -6.585, 3.484)
ob_spot_004.rotation_euler = (0.39, 0.4779, 0.0)
ob_spot_004.lineart.crease_threshold = 0.0
ob_spot_003.location = (16.28, -6.585, 3.484)
ob_spot_003.rotation_euler = (0.39, 0.4779, 0.0)
ob_spot_003.lineart.crease_threshold = 0.0
ob_spot_002.location = (8.146, -6.585, 3.484)
ob_spot_002.rotation_euler = (0.39, 0.4779, 0.0)
ob_spot_002.lineart.crease_threshold = 0.0
ob_spot_001.location = (5.342, -6.585, 3.484)
ob_spot_001.rotation_euler = (0.39, 0.4779, 0.0)
ob_spot_001.lineart.crease_threshold = 0.0
ob_spot.location = (2.229, -6.585, 3.484)
ob_spot.rotation_euler = (0.39, 0.4779, 0.0)
ob_spot.lineart.crease_threshold = 0.0
ob_hemi.location = (7.621, 0.0, 8.787)
ob_hemi.rotation_euler = (0.39, 0.4779, 0.0)
ob_hemi.lineart.crease_threshold = 0.0
ob_cube_023.location = (-7.742e-08, -1.18, 0.002623)
ob_cube_023.rotation_euler = (0.0, -0.0, 3.142)
ob_cube_023.scale = (0.7062, 0.1786, 0.09797)
ob_cube_023.lineart.crease_threshold = 0.0
ob_cube_022.location = (-4.648e-08, -1.534, 0.1912)
ob_cube_022.rotation_euler = (0.0, -0.0, 3.142)
ob_cube_022.scale = (0.7062, 0.1786, 0.09797)
ob_cube_022.lineart.crease_threshold = 0.0
ob_cube_021.location = (-1.554e-08, -1.888, 0.35)
ob_cube_021.rotation_euler = (0.0, -0.0, 3.142)
ob_cube_021.scale = (0.7062, 0.1786, 0.09797)
ob_cube_021.lineart.crease_threshold = 0.0
ob_cube_020.location = (1.54e-08, -2.242, 0.5074)
ob_cube_020.rotation_euler = (0.0, -0.0, 3.142)
ob_cube_020.scale = (0.7062, 0.1786, 0.09797)
ob_cube_020.lineart.crease_threshold = 0.0
ob_cube_019.location = (4.644e-08, -2.597, 0.6683)
ob_cube_019.rotation_euler = (0.0, -0.0, 3.142)
ob_cube_019.scale = (0.7062, 0.1786, 0.09797)
ob_cube_019.lineart.crease_threshold = 0.0
ob_cube_018.location = (7.76e-08, -2.953, 0.8273)
ob_cube_018.rotation_euler = (0.0, -0.0, 3.142)
ob_cube_018.scale = (0.7062, 0.1786, 0.09797)
ob_cube_018.lineart.crease_threshold = 0.0
ob_cube_017.location = (0.0, 2.947, 0.8273)
ob_cube_017.scale = (0.7062, 0.1786, 0.09797)
ob_cube_017.lineart.crease_threshold = 0.0
ob_cube_016.location = (0.0, 2.591, 0.6683)
ob_cube_016.scale = (0.7062, 0.1786, 0.09797)
ob_cube_016.lineart.crease_threshold = 0.0
ob_cube_015.location = (0.0, 2.236, 0.5074)
ob_cube_015.scale = (0.7062, 0.1786, 0.09797)
ob_cube_015.lineart.crease_threshold = 0.0
ob_cube_014.location = (0.0, 1.882, 0.35)
ob_cube_014.scale = (0.7062, 0.1786, 0.09797)
ob_cube_014.lineart.crease_threshold = 0.0
ob_cube_013.location = (0.0, 1.528, 0.1912)
ob_cube_013.scale = (0.7062, 0.1786, 0.09797)
ob_cube_013.lineart.crease_threshold = 0.0
ob_cube_012.location = (0.0, 1.174, 0.002623)
ob_cube_012.scale = (0.7062, 0.1786, 0.09797)
ob_cube_012.lineart.crease_threshold = 0.0
ob_cube_011.location = (2.954, -6.046e-07, -2.154)
ob_cube_011.scale = (0.7067, 1.0, 0.09938)
ob_cube_011.lock_rotations_4d = False
ob_cube_011.empty_display_type = 'ARROWS'
ob_cube_011.lineart.crease_threshold = 0.0
ob_cube_010.location = (2.954, -6.046e-07, -1.958)
ob_cube_010.scale = (0.7067, 1.0, 0.09938)
ob_cube_010.lock_rotations_4d = False
ob_cube_010.empty_display_type = 'ARROWS'
ob_cube_010.lineart.crease_threshold = 0.0
ob_cube_009.location = (2.954, -6.046e-07, -1.764)
ob_cube_009.scale = (0.7067, 1.0, 0.09938)
ob_cube_009.lock_rotations_4d = False
ob_cube_009.empty_display_type = 'ARROWS'
ob_cube_009.lineart.crease_threshold = 0.0
ob_cube_008.location = (2.954, -6.046e-07, -1.565)
ob_cube_008.scale = (0.7067, 1.0, 0.09938)
ob_cube_008.lock_rotations_4d = False
ob_cube_008.empty_display_type = 'ARROWS'
ob_cube_008.lineart.crease_threshold = 0.0
ob_cube_007.location = (2.954, -6.046e-07, -1.37)
ob_cube_007.scale = (0.7067, 1.0, 0.09938)
ob_cube_007.lock_rotations_4d = False
ob_cube_007.empty_display_type = 'ARROWS'
ob_cube_007.lineart.crease_threshold = 0.0
ob_cube_006.location = (2.647, -5.833e-07, -1.178)
ob_cube_006.scale = (0.7067, 1.0, 0.09938)
ob_cube_006.lock_rotations_4d = False
ob_cube_006.empty_display_type = 'ARROWS'
ob_cube_006.lineart.crease_threshold = 0.0
ob_cube_005.location = (2.363, -5.492e-07, -0.9298)
ob_cube_005.scale = (0.7067, 1.0, 0.09938)
ob_cube_005.lock_rotations_4d = False
ob_cube_005.empty_display_type = 'ARROWS'
ob_cube_005.lineart.crease_threshold = 0.0
ob_cube_004.location = (2.061, -5.152e-07, -0.7832)
ob_cube_004.scale = (0.7067, 1.0, 0.09938)
ob_cube_004.lock_rotations_4d = False
ob_cube_004.empty_display_type = 'ARROWS'
ob_cube_004.lineart.crease_threshold = 0.0
ob_cube_003.location = (1.722, -4.726e-07, -0.5375)
ob_cube_003.scale = (0.7067, 1.0, 0.09938)
ob_cube_003.lock_rotations_4d = False
ob_cube_003.empty_display_type = 'ARROWS'
ob_cube_003.lineart.crease_threshold = 0.0
ob_cube_002.location = (1.342, -3.874e-07, -0.3451)
ob_cube_002.scale = (0.7067, 1.0, 0.09938)
ob_cube_002.lock_rotations_4d = False
ob_cube_002.empty_display_type = 'ARROWS'
ob_cube_002.lineart.crease_threshold = 0.0
ob_cube_001.location = (0.9562, -3.236e-07, -0.1982)
ob_cube_001.scale = (0.7067, 1.0, 0.09938)
ob_cube_001.lock_rotations_4d = False
ob_cube_001.empty_display_type = 'ARROWS'
ob_cube_001.lineart.crease_threshold = 0.0
ob_cube.location = (0.0, 0.0, 0.0)
ob_cube.scale = (0.7067, 1.0, 0.09938)
ob_cube.lock_rotations_4d = False
ob_cube.empty_display_type = 'ARROWS'
ob_cube.lineart.crease_threshold = 0.0
ob_camera.location = (12.75, 2.499, -0.9006)
ob_camera.rotation_euler = (1.634, -6.808e-05, 1.914)
ob_camera.lock_rotations_4d = False
ob_camera.empty_display_type = 'ARROWS'
ob_camera.color = (0.0, 0.0, 0.0, 0.0)
ob_camera.display_type = 'WIRE'
ob_camera.lineart.crease_threshold = 0.0

# ---- collection membership
col_collection_1.objects.link(ob_spot_005)
col_collection_1.objects.link(ob_spot_004)
col_collection_1.objects.link(ob_spot_003)
col_collection_1.objects.link(ob_spot_002)
col_collection_1.objects.link(ob_spot_001)
col_collection_1.objects.link(ob_spot)
col_collection_1.objects.link(ob_hemi)
col_collection_1.objects.link(ob_cube_023)
col_collection_1.objects.link(ob_cube_022)
col_collection_1.objects.link(ob_cube_021)
col_collection_1.objects.link(ob_cube_020)
col_collection_1.objects.link(ob_cube_019)
col_collection_1.objects.link(ob_cube_018)
col_collection_1.objects.link(ob_cube_017)
col_collection_1.objects.link(ob_cube_016)
col_collection_1.objects.link(ob_cube_015)
col_collection_1.objects.link(ob_cube_014)
col_collection_1.objects.link(ob_cube_013)
col_collection_1.objects.link(ob_cube_012)
col_collection_1.objects.link(ob_cube_011)
col_collection_1.objects.link(ob_cube_010)
col_collection_1.objects.link(ob_cube_009)
col_collection_1.objects.link(ob_cube_008)
col_collection_1.objects.link(ob_cube_007)
col_collection_1.objects.link(ob_cube_006)
col_collection_1.objects.link(ob_cube_005)
col_collection_1.objects.link(ob_cube_004)
col_collection_1.objects.link(ob_cube_003)
col_collection_1.objects.link(ob_cube_002)
col_collection_1.objects.link(ob_cube_001)
col_collection_1.objects.link(ob_cube)
col_collection_1.objects.link(ob_camera)

# ---- scene / render settings (as saved in the file)
scene.camera = ob_camera
scene.frame_start = 1; scene.frame_end = 250; scene.frame_set(1)
scene.render.engine = 'BLENDER_EEVEE_NEXT'
scene.render.dither_intensity = 0.0
scene.cycles.use_denoising = False
scene.cycles.samples = 128
scene.cycles.sampling_pattern = 'TABULATED_SOBOL'
scene.cycles.use_adaptive_sampling = False
scene.cycles.use_light_tree = False
scene.cycles.blur_glossy = 0.0
scene.cycles.sample_clamp_indirect = 0.0
scene.view_settings.view_transform = 'Standard'
bpy.context.view_layer.update()
